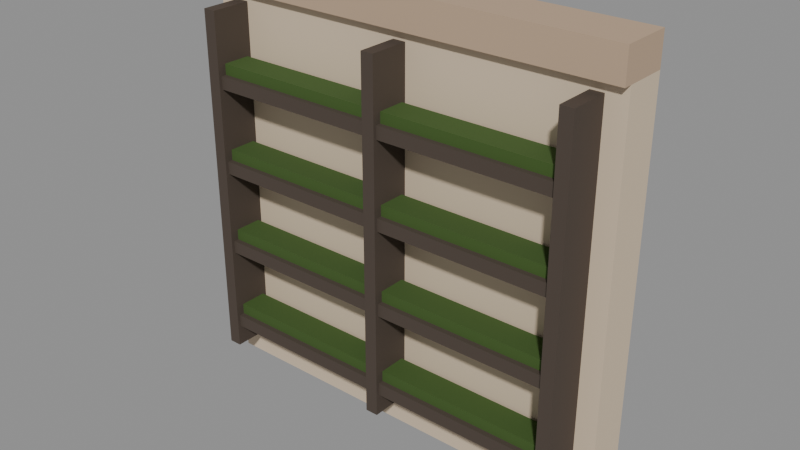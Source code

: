 # Source: city_facade_green_b.blend  (saved by Blender 5.4.6; exported with 4.5.12 LTS)
import bpy
from mathutils import Matrix  # noqa: F401  (used for matrix-valued properties, if any)

bpy.ops.wm.read_factory_settings(use_empty=True)
scene = bpy.context.scene
scene.name = 'CityFacadeGreenBAsset'

# ---- collections
col_stubby_cityfacadegreenb = bpy.data.collections.new('STUBBY_CityFacadeGreenB'); scene.collection.children.link(col_stubby_cityfacadegreenb)

# ---- materials (node trees are filled in below, after node groups)
mat_city_plaster = bpy.data.materials.new('City_Plaster')
mat_city_plaster.use_backface_culling = True
mat_city_plaster.diffuse_color = (0.6724, 0.5395, 0.3916, 1.0)
mat_city_grownwood = bpy.data.materials.new('City_GrownWood')
mat_city_grownwood.use_backface_culling = True
mat_city_grownwood.diffuse_color = (0.07036, 0.05127, 0.0382, 1.0)
mat_city_moss = bpy.data.materials.new('City_Moss')
mat_city_moss.use_backface_culling = True
mat_city_moss.diffuse_color = (0.04971, 0.1022, 0.01764, 1.0)
mat_city_relief = bpy.data.materials.new('City_Relief')
mat_city_relief.use_backface_culling = True
mat_city_relief.diffuse_color = (0.4969, 0.3564, 0.2423, 1.0)

# ---- material node trees
mat_city_plaster.use_nodes = True; mat_city_plaster.node_tree.nodes.clear()
_N = mat_city_plaster.node_tree.nodes; _L = mat_city_plaster.node_tree.links
n0 = _N.new('ShaderNodeBsdfPrincipled'); n0.name = 'Principled BSDF'; n0.location = (-200, 100)
n0.inputs[0].default_value = (0.6724, 0.5395, 0.3916, 1.0)
n0.inputs[2].default_value = 0.9
n0.inputs[10].default_value = 0.005
n1 = _N.new('ShaderNodeOutputMaterial'); n1.name = 'Material Output'; n1.location = (200, 100)
_L.new(n0.outputs[0], n1.inputs[0])
n1.is_active_output = True
mat_city_grownwood.use_nodes = True; mat_city_grownwood.node_tree.nodes.clear()
_N = mat_city_grownwood.node_tree.nodes; _L = mat_city_grownwood.node_tree.links
n0 = _N.new('ShaderNodeBsdfPrincipled'); n0.name = 'Principled BSDF'; n0.location = (-200, 100)
n0.inputs[0].default_value = (0.07036, 0.05127, 0.0382, 1.0)
n0.inputs[2].default_value = 0.8
n0.inputs[10].default_value = 0.005
n1 = _N.new('ShaderNodeOutputMaterial'); n1.name = 'Material Output'; n1.location = (200, 100)
_L.new(n0.outputs[0], n1.inputs[0])
n1.is_active_output = True
mat_city_moss.use_nodes = True; mat_city_moss.node_tree.nodes.clear()
_N = mat_city_moss.node_tree.nodes; _L = mat_city_moss.node_tree.links
n0 = _N.new('ShaderNodeBsdfPrincipled'); n0.name = 'Principled BSDF'; n0.location = (-200, 100)
n0.inputs[0].default_value = (0.04971, 0.1022, 0.01764, 1.0)
n0.inputs[2].default_value = 0.95
n0.inputs[10].default_value = 0.005
n1 = _N.new('ShaderNodeOutputMaterial'); n1.name = 'Material Output'; n1.location = (200, 100)
_L.new(n0.outputs[0], n1.inputs[0])
n1.is_active_output = True
mat_city_relief.use_nodes = True; mat_city_relief.node_tree.nodes.clear()
_N = mat_city_relief.node_tree.nodes; _L = mat_city_relief.node_tree.links
n0 = _N.new('ShaderNodeBsdfPrincipled'); n0.name = 'Principled BSDF'; n0.location = (-200, 100)
n0.inputs[0].default_value = (0.4969, 0.3564, 0.2423, 1.0)
n0.inputs[2].default_value = 0.92
n0.inputs[10].default_value = 0.005
n1 = _N.new('ShaderNodeOutputMaterial'); n1.name = 'Material Output'; n1.location = (200, 100)
_L.new(n0.outputs[0], n1.inputs[0])
n1.is_active_output = True

# ---- meshes
me_cityfacadegreenb_wall = bpy.data.meshes.new('CityFacadeGreenB_Wall')
me_cityfacadegreenb_wall.from_pydata([(0.0, 0.0, 0.0), (0.0, 0.0, 3.7), (0.0, 0.4, 0.0), (0.0, 0.4, 3.7), (4.0, 0.0, 0.0), (4.0, 0.0, 3.7), (4.0, 0.4, 0.0), (4.0, 0.4, 3.7)], [], [(0, 1, 3, 2), (2, 3, 7, 6), (6, 7, 5, 4), (4, 5, 1, 0), (2, 6, 4, 0), (7, 3, 1, 5)])
_uv = me_cityfacadegreenb_wall.uv_layers.new(name='UVMap')
_uv.uv.foreach_set('vector', [0.0, 0.0, 0.0, 3.7, 0.4, 3.7, 0.4, 0.0, 0.0, 0.0, 0.0, 3.7, 4.0, 3.7, 4.0, 0.0, 0.4, 0.0, 0.4, 3.7, 0.0, 3.7, 0.0, 0.0, 4.0, 0.0, 4.0, 3.7, 0.0, 3.7, 0.0, 0.0, 0.0, 0.4, 4.0, 0.4, 4.0, 0.0, 0.0, 0.0, 4.0, 0.4, 0.0, 0.4, 0.0, 0.0, 4.0, 0.0])
me_cityfacadegreenb_wall.materials.append(mat_city_plaster)
me_cityfacadegreenb_wall.update()
me_cityfacadegreenb_ledge0 = bpy.data.meshes.new('CityFacadeGreenB_Ledge0')
me_cityfacadegreenb_ledge0.from_pydata([(0.25, -0.35, 0.5), (0.25, -0.35, 0.62), (0.25, 0.0, 0.5), (0.25, 0.0, 0.62), (3.75, -0.35, 0.5), (3.75, -0.35, 0.62), (3.75, 0.0, 0.5), (3.75, 0.0, 0.62)], [], [(0, 1, 3, 2), (2, 3, 7, 6), (6, 7, 5, 4), (4, 5, 1, 0), (2, 6, 4, 0), (7, 3, 1, 5)])
_uv = me_cityfacadegreenb_ledge0.uv_layers.new(name='UVMap')
_uv.uv.foreach_set('vector', [-0.35, 0.5, -0.35, 0.62, 0.0, 0.62, 0.0, 0.5, 0.25, 0.5, 0.25, 0.62, 3.75, 0.62, 3.75, 0.5, 0.0, 0.5, 0.0, 0.62, -0.35, 0.62, -0.35, 0.5, 3.75, 0.5, 3.75, 0.62, 0.25, 0.62, 0.25, 0.5, 0.25, 0.0, 3.75, 0.0, 3.75, -0.35, 0.25, -0.35, 3.75, 0.0, 0.25, 0.0, 0.25, -0.35, 3.75, -0.35])
me_cityfacadegreenb_ledge0.materials.append(mat_city_grownwood)
me_cityfacadegreenb_ledge0.update()
me_cityfacadegreenb_moss0 = bpy.data.meshes.new('CityFacadeGreenB_Moss0')
me_cityfacadegreenb_moss0.from_pydata([(0.3, -0.3, 0.62), (0.3, -0.3, 0.72), (0.3, -0.04, 0.62), (0.3, -0.04, 0.72), (3.7, -0.3, 0.62), (3.7, -0.3, 0.72), (3.7, -0.04, 0.62), (3.7, -0.04, 0.72)], [], [(0, 1, 3, 2), (2, 3, 7, 6), (6, 7, 5, 4), (4, 5, 1, 0), (2, 6, 4, 0), (7, 3, 1, 5)])
_uv = me_cityfacadegreenb_moss0.uv_layers.new(name='UVMap')
_uv.uv.foreach_set('vector', [-0.3, 0.62, -0.3, 0.72, -0.04, 0.72, -0.04, 0.62, 0.3, 0.62, 0.3, 0.72, 3.7, 0.72, 3.7, 0.62, -0.04, 0.62, -0.04, 0.72, -0.3, 0.72, -0.3, 0.62, 3.7, 0.62, 3.7, 0.72, 0.3, 0.72, 0.3, 0.62, 0.3, -0.04, 3.7, -0.04, 3.7, -0.3, 0.3, -0.3, 3.7, -0.04, 0.3, -0.04, 0.3, -0.3, 3.7, -0.3])
me_cityfacadegreenb_moss0.materials.append(mat_city_moss)
me_cityfacadegreenb_moss0.update()
me_cityfacadegreenb_ledge1 = bpy.data.meshes.new('CityFacadeGreenB_Ledge1')
me_cityfacadegreenb_ledge1.from_pydata([(0.25, -0.35, 1.3), (0.25, -0.35, 1.42), (0.25, 0.0, 1.3), (0.25, 0.0, 1.42), (3.75, -0.35, 1.3), (3.75, -0.35, 1.42), (3.75, 0.0, 1.3), (3.75, 0.0, 1.42)], [], [(0, 1, 3, 2), (2, 3, 7, 6), (6, 7, 5, 4), (4, 5, 1, 0), (2, 6, 4, 0), (7, 3, 1, 5)])
_uv = me_cityfacadegreenb_ledge1.uv_layers.new(name='UVMap')
_uv.uv.foreach_set('vector', [-0.35, 1.3, -0.35, 1.42, 0.0, 1.42, 0.0, 1.3, 0.25, 1.3, 0.25, 1.42, 3.75, 1.42, 3.75, 1.3, 0.0, 1.3, 0.0, 1.42, -0.35, 1.42, -0.35, 1.3, 3.75, 1.3, 3.75, 1.42, 0.25, 1.42, 0.25, 1.3, 0.25, 0.0, 3.75, 0.0, 3.75, -0.35, 0.25, -0.35, 3.75, 0.0, 0.25, 0.0, 0.25, -0.35, 3.75, -0.35])
me_cityfacadegreenb_ledge1.materials.append(mat_city_grownwood)
me_cityfacadegreenb_ledge1.update()
me_cityfacadegreenb_moss1 = bpy.data.meshes.new('CityFacadeGreenB_Moss1')
me_cityfacadegreenb_moss1.from_pydata([(0.3, -0.3, 1.42), (0.3, -0.3, 1.52), (0.3, -0.04, 1.42), (0.3, -0.04, 1.52), (3.7, -0.3, 1.42), (3.7, -0.3, 1.52), (3.7, -0.04, 1.42), (3.7, -0.04, 1.52)], [], [(0, 1, 3, 2), (2, 3, 7, 6), (6, 7, 5, 4), (4, 5, 1, 0), (2, 6, 4, 0), (7, 3, 1, 5)])
_uv = me_cityfacadegreenb_moss1.uv_layers.new(name='UVMap')
_uv.uv.foreach_set('vector', [-0.3, 1.42, -0.3, 1.52, -0.04, 1.52, -0.04, 1.42, 0.3, 1.42, 0.3, 1.52, 3.7, 1.52, 3.7, 1.42, -0.04, 1.42, -0.04, 1.52, -0.3, 1.52, -0.3, 1.42, 3.7, 1.42, 3.7, 1.52, 0.3, 1.52, 0.3, 1.42, 0.3, -0.04, 3.7, -0.04, 3.7, -0.3, 0.3, -0.3, 3.7, -0.04, 0.3, -0.04, 0.3, -0.3, 3.7, -0.3])
me_cityfacadegreenb_moss1.materials.append(mat_city_moss)
me_cityfacadegreenb_moss1.update()
me_cityfacadegreenb_ledge2 = bpy.data.meshes.new('CityFacadeGreenB_Ledge2')
me_cityfacadegreenb_ledge2.from_pydata([(0.25, -0.35, 2.1), (0.25, -0.35, 2.22), (0.25, 0.0, 2.1), (0.25, 0.0, 2.22), (3.75, -0.35, 2.1), (3.75, -0.35, 2.22), (3.75, 0.0, 2.1), (3.75, 0.0, 2.22)], [], [(0, 1, 3, 2), (2, 3, 7, 6), (6, 7, 5, 4), (4, 5, 1, 0), (2, 6, 4, 0), (7, 3, 1, 5)])
_uv = me_cityfacadegreenb_ledge2.uv_layers.new(name='UVMap')
_uv.uv.foreach_set('vector', [-0.35, 2.1, -0.35, 2.22, 0.0, 2.22, 0.0, 2.1, 0.25, 2.1, 0.25, 2.22, 3.75, 2.22, 3.75, 2.1, 0.0, 2.1, 0.0, 2.22, -0.35, 2.22, -0.35, 2.1, 3.75, 2.1, 3.75, 2.22, 0.25, 2.22, 0.25, 2.1, 0.25, 0.0, 3.75, 0.0, 3.75, -0.35, 0.25, -0.35, 3.75, 0.0, 0.25, 0.0, 0.25, -0.35, 3.75, -0.35])
me_cityfacadegreenb_ledge2.materials.append(mat_city_grownwood)
me_cityfacadegreenb_ledge2.update()
me_cityfacadegreenb_moss2 = bpy.data.meshes.new('CityFacadeGreenB_Moss2')
me_cityfacadegreenb_moss2.from_pydata([(0.3, -0.3, 2.22), (0.3, -0.3, 2.32), (0.3, -0.04, 2.22), (0.3, -0.04, 2.32), (3.7, -0.3, 2.22), (3.7, -0.3, 2.32), (3.7, -0.04, 2.22), (3.7, -0.04, 2.32)], [], [(0, 1, 3, 2), (2, 3, 7, 6), (6, 7, 5, 4), (4, 5, 1, 0), (2, 6, 4, 0), (7, 3, 1, 5)])
_uv = me_cityfacadegreenb_moss2.uv_layers.new(name='UVMap')
_uv.uv.foreach_set('vector', [-0.3, 2.22, -0.3, 2.32, -0.04, 2.32, -0.04, 2.22, 0.3, 2.22, 0.3, 2.32, 3.7, 2.32, 3.7, 2.22, -0.04, 2.22, -0.04, 2.32, -0.3, 2.32, -0.3, 2.22, 3.7, 2.22, 3.7, 2.32, 0.3, 2.32, 0.3, 2.22, 0.3, -0.04, 3.7, -0.04, 3.7, -0.3, 0.3, -0.3, 3.7, -0.04, 0.3, -0.04, 0.3, -0.3, 3.7, -0.3])
me_cityfacadegreenb_moss2.materials.append(mat_city_moss)
me_cityfacadegreenb_moss2.update()
me_cityfacadegreenb_ledge3 = bpy.data.meshes.new('CityFacadeGreenB_Ledge3')
me_cityfacadegreenb_ledge3.from_pydata([(0.25, -0.35, 2.9), (0.25, -0.35, 3.02), (0.25, 0.0, 2.9), (0.25, 0.0, 3.02), (3.75, -0.35, 2.9), (3.75, -0.35, 3.02), (3.75, 0.0, 2.9), (3.75, 0.0, 3.02)], [], [(0, 1, 3, 2), (2, 3, 7, 6), (6, 7, 5, 4), (4, 5, 1, 0), (2, 6, 4, 0), (7, 3, 1, 5)])
_uv = me_cityfacadegreenb_ledge3.uv_layers.new(name='UVMap')
_uv.uv.foreach_set('vector', [-0.35, 2.9, -0.35, 3.02, 0.0, 3.02, 0.0, 2.9, 0.25, 2.9, 0.25, 3.02, 3.75, 3.02, 3.75, 2.9, 0.0, 2.9, 0.0, 3.02, -0.35, 3.02, -0.35, 2.9, 3.75, 2.9, 3.75, 3.02, 0.25, 3.02, 0.25, 2.9, 0.25, 0.0, 3.75, 0.0, 3.75, -0.35, 0.25, -0.35, 3.75, 0.0, 0.25, 0.0, 0.25, -0.35, 3.75, -0.35])
me_cityfacadegreenb_ledge3.materials.append(mat_city_grownwood)
me_cityfacadegreenb_ledge3.update()
me_cityfacadegreenb_moss3 = bpy.data.meshes.new('CityFacadeGreenB_Moss3')
me_cityfacadegreenb_moss3.from_pydata([(0.3, -0.3, 3.02), (0.3, -0.3, 3.12), (0.3, -0.04, 3.02), (0.3, -0.04, 3.12), (3.7, -0.3, 3.02), (3.7, -0.3, 3.12), (3.7, -0.04, 3.02), (3.7, -0.04, 3.12)], [], [(0, 1, 3, 2), (2, 3, 7, 6), (6, 7, 5, 4), (4, 5, 1, 0), (2, 6, 4, 0), (7, 3, 1, 5)])
_uv = me_cityfacadegreenb_moss3.uv_layers.new(name='UVMap')
_uv.uv.foreach_set('vector', [-0.3, 3.02, -0.3, 3.12, -0.04, 3.12, -0.04, 3.02, 0.3, 3.02, 0.3, 3.12, 3.7, 3.12, 3.7, 3.02, -0.04, 3.02, -0.04, 3.12, -0.3, 3.12, -0.3, 3.02, 3.7, 3.02, 3.7, 3.12, 0.3, 3.12, 0.3, 3.02, 0.3, -0.04, 3.7, -0.04, 3.7, -0.3, 0.3, -0.3, 3.7, -0.04, 0.3, -0.04, 0.3, -0.3, 3.7, -0.3])
me_cityfacadegreenb_moss3.materials.append(mat_city_moss)
me_cityfacadegreenb_moss3.update()
me_cityfacadegreenb_stile0_25 = bpy.data.meshes.new('CityFacadeGreenB_Stile0.25')
me_cityfacadegreenb_stile0_25.from_pydata([(0.19, -0.38, 0.3), (0.19, -0.38, 3.6), (0.19, 0.0, 0.3), (0.19, 0.0, 3.6), (0.31, -0.38, 0.3), (0.31, -0.38, 3.6), (0.31, 0.0, 0.3), (0.31, 0.0, 3.6)], [], [(0, 1, 3, 2), (2, 3, 7, 6), (6, 7, 5, 4), (4, 5, 1, 0), (2, 6, 4, 0), (7, 3, 1, 5)])
_uv = me_cityfacadegreenb_stile0_25.uv_layers.new(name='UVMap')
_uv.uv.foreach_set('vector', [-0.38, 0.3, -0.38, 3.6, 0.0, 3.6, 0.0, 0.3, 0.19, 0.3, 0.19, 3.6, 0.31, 3.6, 0.31, 0.3, 0.0, 0.3, 0.0, 3.6, -0.38, 3.6, -0.38, 0.3, 0.31, 0.3, 0.31, 3.6, 0.19, 3.6, 0.19, 0.3, 0.19, 0.0, 0.31, 0.0, 0.31, -0.38, 0.19, -0.38, 0.31, 0.0, 0.19, 0.0, 0.19, -0.38, 0.31, -0.38])
me_cityfacadegreenb_stile0_25.materials.append(mat_city_grownwood)
me_cityfacadegreenb_stile0_25.update()
me_cityfacadegreenb_stile2_00 = bpy.data.meshes.new('CityFacadeGreenB_Stile2.00')
me_cityfacadegreenb_stile2_00.from_pydata([(1.94, -0.38, 0.3), (1.94, -0.38, 3.6), (1.94, 0.0, 0.3), (1.94, 0.0, 3.6), (2.06, -0.38, 0.3), (2.06, -0.38, 3.6), (2.06, 0.0, 0.3), (2.06, 0.0, 3.6)], [], [(0, 1, 3, 2), (2, 3, 7, 6), (6, 7, 5, 4), (4, 5, 1, 0), (2, 6, 4, 0), (7, 3, 1, 5)])
_uv = me_cityfacadegreenb_stile2_00.uv_layers.new(name='UVMap')
_uv.uv.foreach_set('vector', [-0.38, 0.3, -0.38, 3.6, 0.0, 3.6, 0.0, 0.3, 1.94, 0.3, 1.94, 3.6, 2.06, 3.6, 2.06, 0.3, 0.0, 0.3, 0.0, 3.6, -0.38, 3.6, -0.38, 0.3, 2.06, 0.3, 2.06, 3.6, 1.94, 3.6, 1.94, 0.3, 1.94, 0.0, 2.06, 0.0, 2.06, -0.38, 1.94, -0.38, 2.06, 0.0, 1.94, 0.0, 1.94, -0.38, 2.06, -0.38])
me_cityfacadegreenb_stile2_00.materials.append(mat_city_grownwood)
me_cityfacadegreenb_stile2_00.update()
me_cityfacadegreenb_stile3_75 = bpy.data.meshes.new('CityFacadeGreenB_Stile3.75')
me_cityfacadegreenb_stile3_75.from_pydata([(3.69, -0.38, 0.3), (3.69, -0.38, 3.6), (3.69, 0.0, 0.3), (3.69, 0.0, 3.6), (3.81, -0.38, 0.3), (3.81, -0.38, 3.6), (3.81, 0.0, 0.3), (3.81, 0.0, 3.6)], [], [(0, 1, 3, 2), (2, 3, 7, 6), (6, 7, 5, 4), (4, 5, 1, 0), (2, 6, 4, 0), (7, 3, 1, 5)])
_uv = me_cityfacadegreenb_stile3_75.uv_layers.new(name='UVMap')
_uv.uv.foreach_set('vector', [-0.38, 0.3, -0.38, 3.6, 0.0, 3.6, 0.0, 0.3, 3.69, 0.3, 3.69, 3.6, 3.81, 3.6, 3.81, 0.3, 0.0, 0.3, 0.0, 3.6, -0.38, 3.6, -0.38, 0.3, 3.81, 0.3, 3.81, 3.6, 3.69, 3.6, 3.69, 0.3, 3.69, 0.0, 3.81, 0.0, 3.81, -0.38, 3.69, -0.38, 3.81, 0.0, 3.69, 0.0, 3.69, -0.38, 3.81, -0.38])
me_cityfacadegreenb_stile3_75.materials.append(mat_city_grownwood)
me_cityfacadegreenb_stile3_75.update()
me_cityfacadegreenb_band = bpy.data.meshes.new('CityFacadeGreenB_Band')
me_cityfacadegreenb_band.from_pydata([(0.0, -0.08, 3.7), (0.0, -0.08, 4.0), (0.0, 0.4, 3.7), (0.0, 0.4, 4.0), (4.0, -0.08, 3.7), (4.0, -0.08, 4.0), (4.0, 0.4, 3.7), (4.0, 0.4, 4.0)], [], [(0, 1, 3, 2), (2, 3, 7, 6), (6, 7, 5, 4), (4, 5, 1, 0), (2, 6, 4, 0), (7, 3, 1, 5)])
_uv = me_cityfacadegreenb_band.uv_layers.new(name='UVMap')
_uv.uv.foreach_set('vector', [-0.08, 3.7, -0.08, 4.0, 0.4, 4.0, 0.4, 3.7, 0.0, 3.7, 0.0, 4.0, 4.0, 4.0, 4.0, 3.7, 0.4, 3.7, 0.4, 4.0, -0.08, 4.0, -0.08, 3.7, 4.0, 3.7, 4.0, 4.0, 0.0, 4.0, 0.0, 3.7, 0.0, 0.4, 4.0, 0.4, 4.0, -0.08, 0.0, -0.08, 4.0, 0.4, 0.0, 0.4, 0.0, -0.08, 4.0, -0.08])
me_cityfacadegreenb_band.materials.append(mat_city_relief)
me_cityfacadegreenb_band.update()

# ---- objects
ob_cityfacadegreenb_root = bpy.data.objects.new('CityFacadeGreenB_Root', None)
ob_cityfacadegreenb_wall = bpy.data.objects.new('CityFacadeGreenB_Wall', me_cityfacadegreenb_wall)
ob_cityfacadegreenb_ledge0 = bpy.data.objects.new('CityFacadeGreenB_Ledge0', me_cityfacadegreenb_ledge0)
ob_cityfacadegreenb_moss0 = bpy.data.objects.new('CityFacadeGreenB_Moss0', me_cityfacadegreenb_moss0)
ob_plant_0 = bpy.data.objects.new('Plant_0', None)
ob_cityfacadegreenb_ledge1 = bpy.data.objects.new('CityFacadeGreenB_Ledge1', me_cityfacadegreenb_ledge1)
ob_cityfacadegreenb_moss1 = bpy.data.objects.new('CityFacadeGreenB_Moss1', me_cityfacadegreenb_moss1)
ob_plant_1 = bpy.data.objects.new('Plant_1', None)
ob_cityfacadegreenb_ledge2 = bpy.data.objects.new('CityFacadeGreenB_Ledge2', me_cityfacadegreenb_ledge2)
ob_cityfacadegreenb_moss2 = bpy.data.objects.new('CityFacadeGreenB_Moss2', me_cityfacadegreenb_moss2)
ob_plant_2 = bpy.data.objects.new('Plant_2', None)
ob_cityfacadegreenb_ledge3 = bpy.data.objects.new('CityFacadeGreenB_Ledge3', me_cityfacadegreenb_ledge3)
ob_cityfacadegreenb_moss3 = bpy.data.objects.new('CityFacadeGreenB_Moss3', me_cityfacadegreenb_moss3)
ob_plant_3 = bpy.data.objects.new('Plant_3', None)
ob_cityfacadegreenb_stile0_25 = bpy.data.objects.new('CityFacadeGreenB_Stile0.25', me_cityfacadegreenb_stile0_25)
ob_cityfacadegreenb_stile2_00 = bpy.data.objects.new('CityFacadeGreenB_Stile2.00', me_cityfacadegreenb_stile2_00)
ob_cityfacadegreenb_stile3_75 = bpy.data.objects.new('CityFacadeGreenB_Stile3.75', me_cityfacadegreenb_stile3_75)
ob_cityfacadegreenb_band = bpy.data.objects.new('CityFacadeGreenB_Band', me_cityfacadegreenb_band)
ob_city_facade_green_b_lod0 = bpy.data.objects.new('city_facade_green_b_LOD0', None)

# ---- transforms, parenting, visibility, modifiers, constraints
ob_cityfacadegreenb_root.location = (0.0, 0.0, 0.0)
ob_cityfacadegreenb_wall.parent = ob_city_facade_green_b_lod0
ob_cityfacadegreenb_wall.location = (0.0, 0.0, 0.0)
ob_cityfacadegreenb_ledge0.parent = ob_city_facade_green_b_lod0
ob_cityfacadegreenb_ledge0.location = (0.0, 0.0, 0.0)
ob_cityfacadegreenb_moss0.parent = ob_city_facade_green_b_lod0
ob_cityfacadegreenb_moss0.location = (0.0, 0.0, 0.0)
ob_plant_0.parent = ob_cityfacadegreenb_root
ob_plant_0.location = (1.0, -0.18, 0.72)
ob_plant_0.empty_display_type = 'ARROWS'
ob_plant_0.empty_display_size = 0.3
ob_cityfacadegreenb_ledge1.parent = ob_city_facade_green_b_lod0
ob_cityfacadegreenb_ledge1.location = (0.0, 0.0, 0.0)
ob_cityfacadegreenb_moss1.parent = ob_city_facade_green_b_lod0
ob_cityfacadegreenb_moss1.location = (0.0, 0.0, 0.0)
ob_plant_1.parent = ob_cityfacadegreenb_root
ob_plant_1.location = (1.7, -0.18, 1.52)
ob_plant_1.empty_display_type = 'ARROWS'
ob_plant_1.empty_display_size = 0.3
ob_cityfacadegreenb_ledge2.parent = ob_city_facade_green_b_lod0
ob_cityfacadegreenb_ledge2.location = (0.0, 0.0, 0.0)
ob_cityfacadegreenb_moss2.parent = ob_city_facade_green_b_lod0
ob_cityfacadegreenb_moss2.location = (0.0, 0.0, 0.0)
ob_plant_2.parent = ob_cityfacadegreenb_root
ob_plant_2.location = (2.4, -0.18, 2.32)
ob_plant_2.empty_display_type = 'ARROWS'
ob_plant_2.empty_display_size = 0.3
ob_cityfacadegreenb_ledge3.parent = ob_city_facade_green_b_lod0
ob_cityfacadegreenb_ledge3.location = (0.0, 0.0, 0.0)
ob_cityfacadegreenb_moss3.parent = ob_city_facade_green_b_lod0
ob_cityfacadegreenb_moss3.location = (0.0, 0.0, 0.0)
ob_plant_3.parent = ob_cityfacadegreenb_root
ob_plant_3.location = (1.0, -0.18, 3.12)
ob_plant_3.empty_display_type = 'ARROWS'
ob_plant_3.empty_display_size = 0.3
ob_cityfacadegreenb_stile0_25.parent = ob_city_facade_green_b_lod0
ob_cityfacadegreenb_stile0_25.location = (0.0, 0.0, 0.0)
ob_cityfacadegreenb_stile2_00.parent = ob_city_facade_green_b_lod0
ob_cityfacadegreenb_stile2_00.location = (0.0, 0.0, 0.0)
ob_cityfacadegreenb_stile3_75.parent = ob_city_facade_green_b_lod0
ob_cityfacadegreenb_stile3_75.location = (0.0, 0.0, 0.0)
ob_cityfacadegreenb_band.parent = ob_city_facade_green_b_lod0
ob_cityfacadegreenb_band.location = (0.0, 0.0, 0.0)
ob_city_facade_green_b_lod0.parent = ob_cityfacadegreenb_root
ob_city_facade_green_b_lod0.location = (0.0, 0.0, 0.0)

# ---- collection membership
col_stubby_cityfacadegreenb.objects.link(ob_cityfacadegreenb_root)
col_stubby_cityfacadegreenb.objects.link(ob_cityfacadegreenb_wall)
col_stubby_cityfacadegreenb.objects.link(ob_cityfacadegreenb_ledge0)
col_stubby_cityfacadegreenb.objects.link(ob_cityfacadegreenb_moss0)
col_stubby_cityfacadegreenb.objects.link(ob_plant_0)
col_stubby_cityfacadegreenb.objects.link(ob_cityfacadegreenb_ledge1)
col_stubby_cityfacadegreenb.objects.link(ob_cityfacadegreenb_moss1)
col_stubby_cityfacadegreenb.objects.link(ob_plant_1)
col_stubby_cityfacadegreenb.objects.link(ob_cityfacadegreenb_ledge2)
col_stubby_cityfacadegreenb.objects.link(ob_cityfacadegreenb_moss2)
col_stubby_cityfacadegreenb.objects.link(ob_plant_2)
col_stubby_cityfacadegreenb.objects.link(ob_cityfacadegreenb_ledge3)
col_stubby_cityfacadegreenb.objects.link(ob_cityfacadegreenb_moss3)
col_stubby_cityfacadegreenb.objects.link(ob_plant_3)
col_stubby_cityfacadegreenb.objects.link(ob_cityfacadegreenb_stile0_25)
col_stubby_cityfacadegreenb.objects.link(ob_cityfacadegreenb_stile2_00)
col_stubby_cityfacadegreenb.objects.link(ob_cityfacadegreenb_stile3_75)
col_stubby_cityfacadegreenb.objects.link(ob_cityfacadegreenb_band)
col_stubby_cityfacadegreenb.objects.link(ob_city_facade_green_b_lod0)

# ---- scene / render settings (as saved in the file)
scene.frame_start = 1; scene.frame_end = 250; scene.frame_set(1)
scene.render.engine = 'BLENDER_EEVEE_NEXT'
scene.render.image_settings.exr_codec = 'NONE'
scene.render.use_bake_clear = False
scene.render.bake_margin = 0
scene.render.bake_bias = 0.0
scene.render.bake_samples = 0
scene.render.simplify_subdivision_render = 0
scene.render.simplify_child_particles_render = 0.0
scene.render.compositor_device = 'GPU'
scene.eevee.use_volume_custom_range = False
scene.eevee.gtao_distance = 0.0
scene.eevee.use_fast_gi = False
scene.eevee.fast_gi_thickness_near = 0.1
scene.eevee.fast_gi_thickness_far = 0.0
scene.eevee.ray_tracing_options.screen_trace_thickness = 0.1
bpy.context.view_layer.update()

# ---- added for rendering (the .blend has no active camera and no usable light): camera, sun + grey world if the file has none
cam_auto = bpy.data.cameras.new('AutoCamera')
cam_auto.lens = 50.0
cam_auto.sensor_width = 36.0
cam_auto.clip_end = 1000.0
ob_auto_camera = bpy.data.objects.new('AutoCamera', cam_auto)
scene.collection.objects.link(ob_auto_camera)
ob_auto_camera.location = (7.28338, -6.33006, 6.22671)
ob_auto_camera.rotation_euler = (1.09748, -7.21219e-08, 0.694738)
scene.camera = ob_auto_camera
light_auto_sun = bpy.data.lights.new('AutoSun', 'SUN')
light_auto_sun.energy = 3.0
light_auto_sun.angle = 0.0523599
ob_auto_sun = bpy.data.objects.new('AutoSun', light_auto_sun)
scene.collection.objects.link(ob_auto_sun)
ob_auto_sun.rotation_euler = (0.872665, 0.174533, 0.523599)
if scene.world is None:
    world_auto = bpy.data.worlds.new('AutoWorld')
    world_auto.color = (0.3, 0.3, 0.3)
    scene.world = world_auto
bpy.context.view_layer.update()
